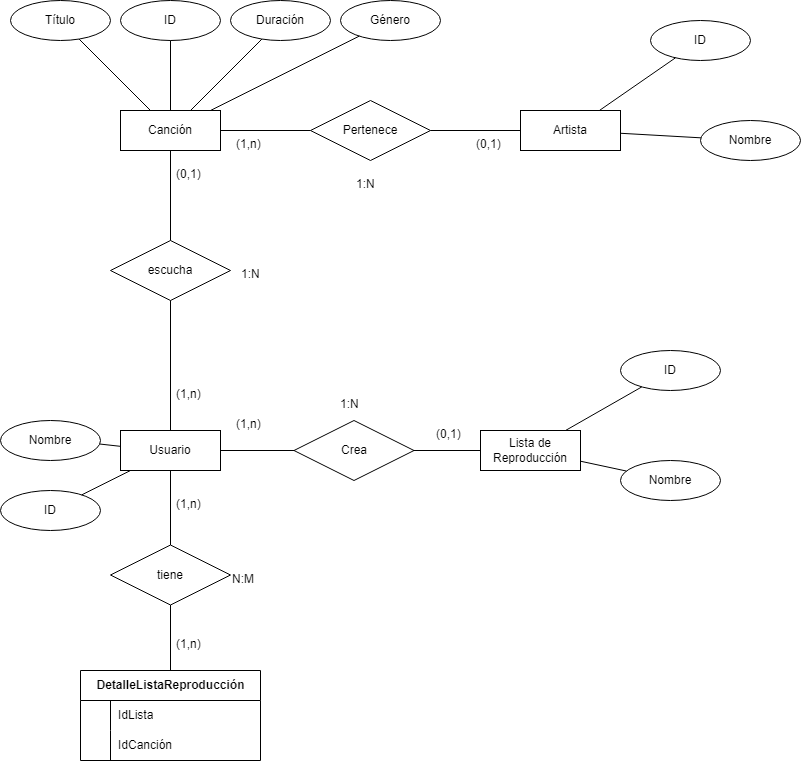

The diagram above was exported from draw.io. Its source (the exported page's mxGraphModel, read from the mxfile embedded in the PNG):
<mxGraphModel dx="1120" dy="419" grid="1" gridSize="10" guides="1" tooltips="1" connect="1" arrows="1" fold="1" page="1" pageScale="1" pageWidth="827" pageHeight="1169" math="0" shadow="0">
  <root>
    <mxCell id="0" />
    <mxCell id="1" parent="0" />
    <mxCell id="OUFvqlHV3frHx2OvKaK0-1" value="Lista de Reproducción" style="whiteSpace=wrap;html=1;align=center;" vertex="1" parent="1">
      <mxGeometry x="480" y="440" width="100" height="40" as="geometry" />
    </mxCell>
    <mxCell id="OUFvqlHV3frHx2OvKaK0-2" value="Artista" style="whiteSpace=wrap;html=1;align=center;" vertex="1" parent="1">
      <mxGeometry x="520" y="120" width="100" height="40" as="geometry" />
    </mxCell>
    <mxCell id="OUFvqlHV3frHx2OvKaK0-3" value="Canción" style="whiteSpace=wrap;html=1;align=center;" vertex="1" parent="1">
      <mxGeometry x="120" y="120" width="100" height="40" as="geometry" />
    </mxCell>
    <mxCell id="OUFvqlHV3frHx2OvKaK0-4" value="Nombre" style="ellipse;whiteSpace=wrap;html=1;align=center;" vertex="1" parent="1">
      <mxGeometry x="620" y="470" width="100" height="40" as="geometry" />
    </mxCell>
    <mxCell id="OUFvqlHV3frHx2OvKaK0-5" value="ID" style="ellipse;whiteSpace=wrap;html=1;align=center;" vertex="1" parent="1">
      <mxGeometry x="620" y="360" width="100" height="40" as="geometry" />
    </mxCell>
    <mxCell id="OUFvqlHV3frHx2OvKaK0-6" value="ID" style="ellipse;whiteSpace=wrap;html=1;align=center;" vertex="1" parent="1">
      <mxGeometry y="500" width="100" height="40" as="geometry" />
    </mxCell>
    <mxCell id="OUFvqlHV3frHx2OvKaK0-7" value="Género" style="ellipse;whiteSpace=wrap;html=1;align=center;" vertex="1" parent="1">
      <mxGeometry x="340" y="10" width="100" height="40" as="geometry" />
    </mxCell>
    <mxCell id="OUFvqlHV3frHx2OvKaK0-8" value="Duración" style="ellipse;whiteSpace=wrap;html=1;align=center;" vertex="1" parent="1">
      <mxGeometry x="230" y="10" width="100" height="40" as="geometry" />
    </mxCell>
    <mxCell id="OUFvqlHV3frHx2OvKaK0-9" value="ID" style="ellipse;whiteSpace=wrap;html=1;align=center;" vertex="1" parent="1">
      <mxGeometry x="120" y="10" width="100" height="40" as="geometry" />
    </mxCell>
    <mxCell id="OUFvqlHV3frHx2OvKaK0-10" value="Título" style="ellipse;whiteSpace=wrap;html=1;align=center;" vertex="1" parent="1">
      <mxGeometry x="10" y="10" width="100" height="40" as="geometry" />
    </mxCell>
    <mxCell id="OUFvqlHV3frHx2OvKaK0-11" value="Nombre" style="ellipse;whiteSpace=wrap;html=1;align=center;" vertex="1" parent="1">
      <mxGeometry x="700" y="130" width="100" height="40" as="geometry" />
    </mxCell>
    <mxCell id="OUFvqlHV3frHx2OvKaK0-12" value="ID" style="ellipse;whiteSpace=wrap;html=1;align=center;" vertex="1" parent="1">
      <mxGeometry x="650" y="30" width="100" height="40" as="geometry" />
    </mxCell>
    <mxCell id="OUFvqlHV3frHx2OvKaK0-13" value="Nombre" style="ellipse;whiteSpace=wrap;html=1;align=center;" vertex="1" parent="1">
      <mxGeometry y="430" width="100" height="40" as="geometry" />
    </mxCell>
    <mxCell id="OUFvqlHV3frHx2OvKaK0-14" value="Usuario" style="whiteSpace=wrap;html=1;align=center;" vertex="1" parent="1">
      <mxGeometry x="120" y="440" width="100" height="40" as="geometry" />
    </mxCell>
    <mxCell id="OUFvqlHV3frHx2OvKaK0-15" value="" style="endArrow=none;html=1;rounded=0;" edge="1" parent="1" source="OUFvqlHV3frHx2OvKaK0-3" target="OUFvqlHV3frHx2OvKaK0-10">
      <mxGeometry relative="1" as="geometry">
        <mxPoint x="330" y="120" as="sourcePoint" />
        <mxPoint x="490" y="120" as="targetPoint" />
      </mxGeometry>
    </mxCell>
    <mxCell id="OUFvqlHV3frHx2OvKaK0-16" value="" style="endArrow=none;html=1;rounded=0;" edge="1" parent="1" source="OUFvqlHV3frHx2OvKaK0-3" target="OUFvqlHV3frHx2OvKaK0-7">
      <mxGeometry relative="1" as="geometry">
        <mxPoint x="330" y="120" as="sourcePoint" />
        <mxPoint x="490" y="120" as="targetPoint" />
      </mxGeometry>
    </mxCell>
    <mxCell id="OUFvqlHV3frHx2OvKaK0-17" value="" style="endArrow=none;html=1;rounded=0;" edge="1" parent="1" source="OUFvqlHV3frHx2OvKaK0-3" target="OUFvqlHV3frHx2OvKaK0-8">
      <mxGeometry relative="1" as="geometry">
        <mxPoint x="330" y="120" as="sourcePoint" />
        <mxPoint x="490" y="120" as="targetPoint" />
      </mxGeometry>
    </mxCell>
    <mxCell id="OUFvqlHV3frHx2OvKaK0-18" value="" style="endArrow=none;html=1;rounded=0;" edge="1" parent="1" source="OUFvqlHV3frHx2OvKaK0-3" target="OUFvqlHV3frHx2OvKaK0-9">
      <mxGeometry relative="1" as="geometry">
        <mxPoint x="330" y="120" as="sourcePoint" />
        <mxPoint x="490" y="120" as="targetPoint" />
      </mxGeometry>
    </mxCell>
    <mxCell id="OUFvqlHV3frHx2OvKaK0-19" value="" style="endArrow=none;html=1;rounded=0;" edge="1" parent="1" source="OUFvqlHV3frHx2OvKaK0-2" target="OUFvqlHV3frHx2OvKaK0-12">
      <mxGeometry relative="1" as="geometry">
        <mxPoint x="540" y="60" as="sourcePoint" />
        <mxPoint x="700" y="60" as="targetPoint" />
      </mxGeometry>
    </mxCell>
    <mxCell id="OUFvqlHV3frHx2OvKaK0-20" value="" style="endArrow=none;html=1;rounded=0;" edge="1" parent="1" source="OUFvqlHV3frHx2OvKaK0-11" target="OUFvqlHV3frHx2OvKaK0-2">
      <mxGeometry relative="1" as="geometry">
        <mxPoint x="540" y="160" as="sourcePoint" />
        <mxPoint x="700" y="160" as="targetPoint" />
      </mxGeometry>
    </mxCell>
    <mxCell id="OUFvqlHV3frHx2OvKaK0-21" value="" style="endArrow=none;html=1;rounded=0;" edge="1" parent="1" source="OUFvqlHV3frHx2OvKaK0-14" target="OUFvqlHV3frHx2OvKaK0-6">
      <mxGeometry relative="1" as="geometry">
        <mxPoint x="330" y="220" as="sourcePoint" />
        <mxPoint x="490" y="220" as="targetPoint" />
      </mxGeometry>
    </mxCell>
    <mxCell id="OUFvqlHV3frHx2OvKaK0-22" value="" style="endArrow=none;html=1;rounded=0;" edge="1" parent="1" source="OUFvqlHV3frHx2OvKaK0-13" target="OUFvqlHV3frHx2OvKaK0-14">
      <mxGeometry relative="1" as="geometry">
        <mxPoint x="330" y="220" as="sourcePoint" />
        <mxPoint x="490" y="220" as="targetPoint" />
      </mxGeometry>
    </mxCell>
    <mxCell id="OUFvqlHV3frHx2OvKaK0-23" value="escucha" style="shape=rhombus;perimeter=rhombusPerimeter;whiteSpace=wrap;html=1;align=center;" vertex="1" parent="1">
      <mxGeometry x="110" y="250" width="120" height="60" as="geometry" />
    </mxCell>
    <mxCell id="OUFvqlHV3frHx2OvKaK0-24" value="" style="endArrow=none;html=1;rounded=0;" edge="1" parent="1" source="OUFvqlHV3frHx2OvKaK0-23" target="OUFvqlHV3frHx2OvKaK0-3">
      <mxGeometry relative="1" as="geometry">
        <mxPoint x="330" y="320" as="sourcePoint" />
        <mxPoint x="490" y="320" as="targetPoint" />
      </mxGeometry>
    </mxCell>
    <mxCell id="OUFvqlHV3frHx2OvKaK0-25" value="" style="endArrow=none;html=1;rounded=0;" edge="1" parent="1" source="OUFvqlHV3frHx2OvKaK0-14" target="OUFvqlHV3frHx2OvKaK0-23">
      <mxGeometry relative="1" as="geometry">
        <mxPoint x="330" y="420" as="sourcePoint" />
        <mxPoint x="490" y="420" as="targetPoint" />
      </mxGeometry>
    </mxCell>
    <mxCell id="OUFvqlHV3frHx2OvKaK0-26" value="Pertenece" style="shape=rhombus;perimeter=rhombusPerimeter;whiteSpace=wrap;html=1;align=center;" vertex="1" parent="1">
      <mxGeometry x="310" y="110" width="120" height="60" as="geometry" />
    </mxCell>
    <mxCell id="OUFvqlHV3frHx2OvKaK0-27" value="" style="endArrow=none;html=1;rounded=0;" edge="1" parent="1" source="OUFvqlHV3frHx2OvKaK0-3" target="OUFvqlHV3frHx2OvKaK0-26">
      <mxGeometry relative="1" as="geometry">
        <mxPoint x="330" y="120" as="sourcePoint" />
        <mxPoint x="490" y="120" as="targetPoint" />
      </mxGeometry>
    </mxCell>
    <mxCell id="OUFvqlHV3frHx2OvKaK0-28" value="" style="endArrow=none;html=1;rounded=0;" edge="1" parent="1" source="OUFvqlHV3frHx2OvKaK0-26" target="OUFvqlHV3frHx2OvKaK0-2">
      <mxGeometry relative="1" as="geometry">
        <mxPoint x="330" y="120" as="sourcePoint" />
        <mxPoint x="490" y="120" as="targetPoint" />
      </mxGeometry>
    </mxCell>
    <mxCell id="OUFvqlHV3frHx2OvKaK0-29" value="" style="endArrow=none;html=1;rounded=0;" edge="1" parent="1" source="OUFvqlHV3frHx2OvKaK0-32" target="OUFvqlHV3frHx2OvKaK0-1">
      <mxGeometry relative="1" as="geometry">
        <mxPoint x="330" y="520" as="sourcePoint" />
        <mxPoint x="490" y="520" as="targetPoint" />
      </mxGeometry>
    </mxCell>
    <mxCell id="OUFvqlHV3frHx2OvKaK0-30" value="" style="endArrow=none;html=1;rounded=0;" edge="1" parent="1" source="OUFvqlHV3frHx2OvKaK0-5" target="OUFvqlHV3frHx2OvKaK0-1">
      <mxGeometry relative="1" as="geometry">
        <mxPoint x="330" y="520" as="sourcePoint" />
        <mxPoint x="490" y="520" as="targetPoint" />
      </mxGeometry>
    </mxCell>
    <mxCell id="OUFvqlHV3frHx2OvKaK0-31" value="" style="endArrow=none;html=1;rounded=0;" edge="1" parent="1" source="OUFvqlHV3frHx2OvKaK0-1" target="OUFvqlHV3frHx2OvKaK0-4">
      <mxGeometry relative="1" as="geometry">
        <mxPoint x="330" y="520" as="sourcePoint" />
        <mxPoint x="490" y="520" as="targetPoint" />
      </mxGeometry>
    </mxCell>
    <mxCell id="OUFvqlHV3frHx2OvKaK0-33" value="" style="endArrow=none;html=1;rounded=0;" edge="1" parent="1" source="OUFvqlHV3frHx2OvKaK0-14" target="OUFvqlHV3frHx2OvKaK0-32">
      <mxGeometry relative="1" as="geometry">
        <mxPoint x="220" y="460" as="sourcePoint" />
        <mxPoint x="480" y="460" as="targetPoint" />
      </mxGeometry>
    </mxCell>
    <mxCell id="OUFvqlHV3frHx2OvKaK0-32" value="Crea" style="shape=rhombus;perimeter=rhombusPerimeter;whiteSpace=wrap;html=1;align=center;" vertex="1" parent="1">
      <mxGeometry x="293.5" y="430" width="120" height="60" as="geometry" />
    </mxCell>
    <mxCell id="OUFvqlHV3frHx2OvKaK0-34" value="1:N" style="text;strokeColor=none;fillColor=none;spacingLeft=4;spacingRight=4;overflow=hidden;rotatable=0;points=[[0,0.5],[1,0.5]];portConstraint=eastwest;fontSize=12;whiteSpace=wrap;html=1;" vertex="1" parent="1">
      <mxGeometry x="350" y="180" width="40" height="30" as="geometry" />
    </mxCell>
    <mxCell id="OUFvqlHV3frHx2OvKaK0-35" value="(1,n)" style="text;strokeColor=none;fillColor=none;spacingLeft=4;spacingRight=4;overflow=hidden;rotatable=0;points=[[0,0.5],[1,0.5]];portConstraint=eastwest;fontSize=12;whiteSpace=wrap;html=1;" vertex="1" parent="1">
      <mxGeometry x="230" y="140" width="40" height="30" as="geometry" />
    </mxCell>
    <mxCell id="OUFvqlHV3frHx2OvKaK0-36" value="(0,1)" style="text;strokeColor=none;fillColor=none;spacingLeft=4;spacingRight=4;overflow=hidden;rotatable=0;points=[[0,0.5],[1,0.5]];portConstraint=eastwest;fontSize=12;whiteSpace=wrap;html=1;" vertex="1" parent="1">
      <mxGeometry x="470" y="140" width="40" height="30" as="geometry" />
    </mxCell>
    <mxCell id="OUFvqlHV3frHx2OvKaK0-37" value="1:N" style="text;strokeColor=none;fillColor=none;spacingLeft=4;spacingRight=4;overflow=hidden;rotatable=0;points=[[0,0.5],[1,0.5]];portConstraint=eastwest;fontSize=12;whiteSpace=wrap;html=1;" vertex="1" parent="1">
      <mxGeometry x="333.5" y="400" width="40" height="30" as="geometry" />
    </mxCell>
    <mxCell id="OUFvqlHV3frHx2OvKaK0-38" value="(1,n)" style="text;strokeColor=none;fillColor=none;spacingLeft=4;spacingRight=4;overflow=hidden;rotatable=0;points=[[0,0.5],[1,0.5]];portConstraint=eastwest;fontSize=12;whiteSpace=wrap;html=1;" vertex="1" parent="1">
      <mxGeometry x="230" y="420" width="40" height="30" as="geometry" />
    </mxCell>
    <mxCell id="OUFvqlHV3frHx2OvKaK0-39" value="(0,1)" style="text;strokeColor=none;fillColor=none;spacingLeft=4;spacingRight=4;overflow=hidden;rotatable=0;points=[[0,0.5],[1,0.5]];portConstraint=eastwest;fontSize=12;whiteSpace=wrap;html=1;" vertex="1" parent="1">
      <mxGeometry x="430" y="430" width="40" height="30" as="geometry" />
    </mxCell>
    <mxCell id="OUFvqlHV3frHx2OvKaK0-40" value="DetalleListaReproducción" style="shape=table;startSize=30;container=1;collapsible=1;childLayout=tableLayout;fixedRows=1;rowLines=0;fontStyle=1;align=center;resizeLast=1;html=1;" vertex="1" parent="1">
      <mxGeometry x="80" y="680" width="180" height="90" as="geometry" />
    </mxCell>
    <mxCell id="OUFvqlHV3frHx2OvKaK0-44" value="" style="shape=tableRow;horizontal=0;startSize=0;swimlaneHead=0;swimlaneBody=0;fillColor=none;collapsible=0;dropTarget=0;points=[[0,0.5],[1,0.5]];portConstraint=eastwest;top=0;left=0;right=0;bottom=0;" vertex="1" parent="OUFvqlHV3frHx2OvKaK0-40">
      <mxGeometry y="30" width="180" height="30" as="geometry" />
    </mxCell>
    <mxCell id="OUFvqlHV3frHx2OvKaK0-45" value="" style="shape=partialRectangle;connectable=0;fillColor=none;top=0;left=0;bottom=0;right=0;editable=1;overflow=hidden;whiteSpace=wrap;html=1;" vertex="1" parent="OUFvqlHV3frHx2OvKaK0-44">
      <mxGeometry width="30" height="30" as="geometry">
        <mxRectangle width="30" height="30" as="alternateBounds" />
      </mxGeometry>
    </mxCell>
    <mxCell id="OUFvqlHV3frHx2OvKaK0-46" value="IdLista" style="shape=partialRectangle;connectable=0;fillColor=none;top=0;left=0;bottom=0;right=0;align=left;spacingLeft=6;overflow=hidden;whiteSpace=wrap;html=1;" vertex="1" parent="OUFvqlHV3frHx2OvKaK0-44">
      <mxGeometry x="30" width="150" height="30" as="geometry">
        <mxRectangle width="150" height="30" as="alternateBounds" />
      </mxGeometry>
    </mxCell>
    <mxCell id="OUFvqlHV3frHx2OvKaK0-47" value="" style="shape=tableRow;horizontal=0;startSize=0;swimlaneHead=0;swimlaneBody=0;fillColor=none;collapsible=0;dropTarget=0;points=[[0,0.5],[1,0.5]];portConstraint=eastwest;top=0;left=0;right=0;bottom=0;" vertex="1" parent="OUFvqlHV3frHx2OvKaK0-40">
      <mxGeometry y="60" width="180" height="30" as="geometry" />
    </mxCell>
    <mxCell id="OUFvqlHV3frHx2OvKaK0-48" value="" style="shape=partialRectangle;connectable=0;fillColor=none;top=0;left=0;bottom=0;right=0;editable=1;overflow=hidden;whiteSpace=wrap;html=1;" vertex="1" parent="OUFvqlHV3frHx2OvKaK0-47">
      <mxGeometry width="30" height="30" as="geometry">
        <mxRectangle width="30" height="30" as="alternateBounds" />
      </mxGeometry>
    </mxCell>
    <mxCell id="OUFvqlHV3frHx2OvKaK0-49" value="IdCanción" style="shape=partialRectangle;connectable=0;fillColor=none;top=0;left=0;bottom=0;right=0;align=left;spacingLeft=6;overflow=hidden;whiteSpace=wrap;html=1;" vertex="1" parent="OUFvqlHV3frHx2OvKaK0-47">
      <mxGeometry x="30" width="150" height="30" as="geometry">
        <mxRectangle width="150" height="30" as="alternateBounds" />
      </mxGeometry>
    </mxCell>
    <mxCell id="OUFvqlHV3frHx2OvKaK0-54" value="" style="endArrow=none;html=1;rounded=0;" edge="1" parent="1" source="OUFvqlHV3frHx2OvKaK0-53" target="OUFvqlHV3frHx2OvKaK0-40">
      <mxGeometry relative="1" as="geometry">
        <mxPoint x="330" y="620" as="sourcePoint" />
        <mxPoint x="490" y="620" as="targetPoint" />
      </mxGeometry>
    </mxCell>
    <mxCell id="OUFvqlHV3frHx2OvKaK0-55" value="" style="endArrow=none;html=1;rounded=0;" edge="1" parent="1" source="OUFvqlHV3frHx2OvKaK0-14" target="OUFvqlHV3frHx2OvKaK0-53">
      <mxGeometry relative="1" as="geometry">
        <mxPoint x="172" y="474" as="sourcePoint" />
        <mxPoint x="170" y="680" as="targetPoint" />
      </mxGeometry>
    </mxCell>
    <mxCell id="OUFvqlHV3frHx2OvKaK0-53" value="tiene" style="shape=rhombus;perimeter=rhombusPerimeter;whiteSpace=wrap;html=1;align=center;" vertex="1" parent="1">
      <mxGeometry x="110" y="554.5" width="120" height="60" as="geometry" />
    </mxCell>
    <mxCell id="OUFvqlHV3frHx2OvKaK0-56" value="N:M" style="text;whiteSpace=wrap;html=1;" vertex="1" parent="1">
      <mxGeometry x="230" y="574.5" width="50" height="40" as="geometry" />
    </mxCell>
    <mxCell id="OUFvqlHV3frHx2OvKaK0-57" value="(1,n)" style="text;strokeColor=none;fillColor=none;spacingLeft=4;spacingRight=4;overflow=hidden;rotatable=0;points=[[0,0.5],[1,0.5]];portConstraint=eastwest;fontSize=12;whiteSpace=wrap;html=1;" vertex="1" parent="1">
      <mxGeometry x="170" y="500" width="40" height="30" as="geometry" />
    </mxCell>
    <mxCell id="OUFvqlHV3frHx2OvKaK0-58" value="(1,n)" style="text;strokeColor=none;fillColor=none;spacingLeft=4;spacingRight=4;overflow=hidden;rotatable=0;points=[[0,0.5],[1,0.5]];portConstraint=eastwest;fontSize=12;whiteSpace=wrap;html=1;" vertex="1" parent="1">
      <mxGeometry x="170" y="640" width="40" height="30" as="geometry" />
    </mxCell>
    <mxCell id="OUFvqlHV3frHx2OvKaK0-59" value="1:N" style="text;strokeColor=none;fillColor=none;spacingLeft=4;spacingRight=4;overflow=hidden;rotatable=0;points=[[0,0.5],[1,0.5]];portConstraint=eastwest;fontSize=12;whiteSpace=wrap;html=1;" vertex="1" parent="1">
      <mxGeometry x="235" y="270" width="40" height="30" as="geometry" />
    </mxCell>
    <mxCell id="OUFvqlHV3frHx2OvKaK0-60" value="(1,n)" style="text;strokeColor=none;fillColor=none;spacingLeft=4;spacingRight=4;overflow=hidden;rotatable=0;points=[[0,0.5],[1,0.5]];portConstraint=eastwest;fontSize=12;whiteSpace=wrap;html=1;" vertex="1" parent="1">
      <mxGeometry x="170" y="390" width="40" height="30" as="geometry" />
    </mxCell>
    <mxCell id="OUFvqlHV3frHx2OvKaK0-61" value="(0,1)" style="text;strokeColor=none;fillColor=none;spacingLeft=4;spacingRight=4;overflow=hidden;rotatable=0;points=[[0,0.5],[1,0.5]];portConstraint=eastwest;fontSize=12;whiteSpace=wrap;html=1;" vertex="1" parent="1">
      <mxGeometry x="170" y="170" width="40" height="30" as="geometry" />
    </mxCell>
  </root>
</mxGraphModel>